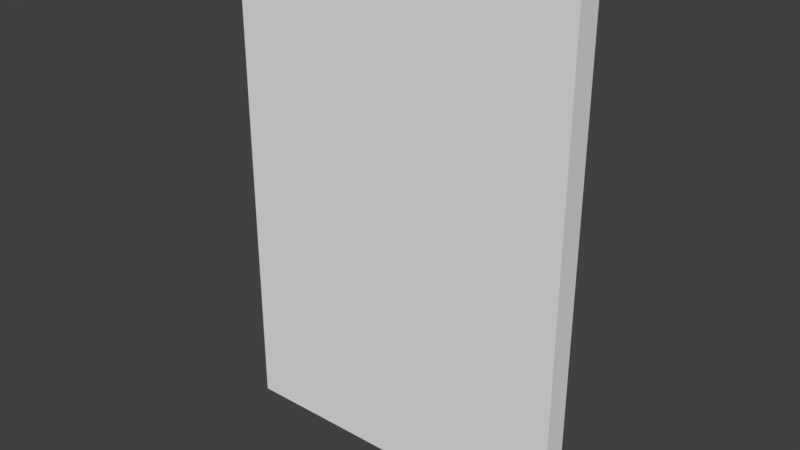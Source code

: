 # Source: EnemyCardNew.blend  (saved by Blender 2.78.0; exported with 4.5.12 LTS)
import bpy
from mathutils import Matrix  # noqa: F401  (used for matrix-valued properties, if any)

bpy.ops.wm.read_factory_settings(use_empty=True)
scene = bpy.context.scene
scene.name = 'Scene'

# ---- collections
col_collection_1 = bpy.data.collections.new('Collection 1'); scene.collection.children.link(col_collection_1)

# ---- world
world_world = bpy.data.worlds.new('World'); scene.world = world_world
world_world.color = (0.05088, 0.05088, 0.05088)
world_world.use_sun_shadow = False
world_world.sun_shadow_jitter_overblur = 0.0
world_world.cycles.sampling_method = 'MANUAL'

# ---- meshes
me_cube = bpy.data.meshes.new('Cube')
me_cube.from_pydata([(-0.7, -7.759e-07, 0.05), (-0.7, -8.041e-07, -0.05), (0.7, 7.759e-07, -0.05), (0.7, 8.041e-07, 0.05), (-0.7, 2.0, 0.05), (-0.7, 2.0, -0.05), (0.7, 2.0, -0.05), (0.7, 2.0, 0.05)], [], [(0, 1, 2, 3), (4, 7, 6, 5), (0, 4, 5, 1), (1, 5, 6, 2), (2, 6, 7, 3), (4, 0, 3, 7)])
_uv = me_cube.uv_layers.new(name='UVMap')
_uv.uv.foreach_set('vector', [0.6356, 0.08563, 0.6356, 0.1054, 0.3593, 0.1054, 0.3593, 0.08563, 0.6356, 0.5197, 0.3593, 0.5197, 0.3593, 0.5, 0.6356, 0.5, 0.6553, 0.1054, 0.6553, 0.5, 0.6356, 0.5, 0.6356, 0.1054, 0.6356, 0.1054, 0.6356, 0.5, 0.3593, 0.5, 0.3593, 0.1054, 0.3593, 0.1054, 0.3593, 0.5, 0.3396, 0.5, 0.3396, 0.1054, 0.6356, 0.5197, 0.6356, 0.9144, 0.3593, 0.9144, 0.3593, 0.5197])
me_cube.use_remesh_preserve_volume = False
me_cube.use_remesh_preserve_attributes = False
me_cube.use_mirror_vertex_groups = False
me_cube.update()

# ---- objects
ob_cube = bpy.data.objects.new('Cube', me_cube)

# ---- transforms, parenting, visibility, modifiers, constraints
ob_cube.location = (0.0, -3.725e-09, 0.0)
ob_cube.rotation_euler = (1.571, -0.0, 0.0)
ob_cube.lock_rotations_4d = False
ob_cube.empty_display_type = 'ARROWS'
ob_cube.lineart.crease_threshold = 0.0

# ---- collection membership
col_collection_1.objects.link(ob_cube)

# ---- scene / render settings (as saved in the file)
scene.frame_start = 1; scene.frame_end = 250; scene.frame_set(1)
scene.render.engine = 'CYCLES'
scene.render.resolution_percentage = 50
scene.render.dither_intensity = 0.0
scene.cycles.use_denoising = False
scene.cycles.samples = 128
scene.cycles.sampling_pattern = 'TABULATED_SOBOL'
scene.cycles.light_sampling_threshold = 0.0
scene.cycles.use_adaptive_sampling = False
scene.cycles.use_light_tree = False
scene.cycles.blur_glossy = 0.0
scene.cycles.sample_clamp_indirect = 0.0
scene.view_settings.view_transform = 'Standard'
bpy.context.view_layer.update()

# ---- added for rendering (the .blend has no active camera and no usable light): camera, sun
cam_auto = bpy.data.cameras.new('AutoCamera')
cam_auto.lens = 50.0
cam_auto.sensor_width = 36.0
cam_auto.clip_end = 1000.0
ob_auto_camera = bpy.data.objects.new('AutoCamera', cam_auto)
scene.collection.objects.link(ob_auto_camera)
ob_auto_camera.location = (2.26066, -2.71279, 2.80853)
ob_auto_camera.rotation_euler = (1.09748, -7.21219e-08, 0.694738)
scene.camera = ob_auto_camera
light_auto_sun = bpy.data.lights.new('AutoSun', 'SUN')
light_auto_sun.energy = 3.0
light_auto_sun.angle = 0.0523599
ob_auto_sun = bpy.data.objects.new('AutoSun', light_auto_sun)
scene.collection.objects.link(ob_auto_sun)
ob_auto_sun.rotation_euler = (0.872665, 0.174533, 0.523599)
bpy.context.view_layer.update()
